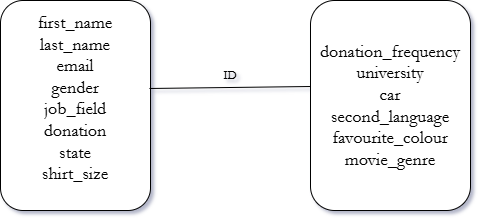

The diagram above was exported from draw.io. Its source (the exported page's mxGraphModel, read from the mxfile embedded in the PNG):
<mxGraphModel dx="528" dy="490" grid="0" gridSize="10" guides="1" tooltips="1" connect="1" arrows="1" fold="1" page="1" pageScale="1" pageWidth="850" pageHeight="1100" math="0" shadow="1">
  <root>
    <mxCell id="0" />
    <mxCell id="1" parent="0" />
    <mxCell id="oD4_dccctqyZcibuIstr-1" parent="1" style="rounded=1;whiteSpace=wrap;html=1;align=center;fontFamily=Garamond;labelBackgroundColor=default;" value="&lt;span style=&quot;font-size: 18px; background-color: light-dark(#ffffff, var(--ge-dark-color, #121212)); color: light-dark(rgb(0, 0, 0), rgb(255, 255, 255));&quot;&gt;first_name&lt;/span&gt;&lt;div&gt;&lt;font style=&quot;font-size: 18px;&quot;&gt;last_name&lt;/font&gt;&lt;/div&gt;&lt;div&gt;&lt;font style=&quot;font-size: 18px;&quot;&gt;email&lt;/font&gt;&lt;/div&gt;&lt;div&gt;&lt;font style=&quot;font-size: 18px;&quot;&gt;gender&lt;/font&gt;&lt;/div&gt;&lt;div&gt;&lt;font style=&quot;font-size: 18px;&quot;&gt;job_field&lt;/font&gt;&lt;/div&gt;&lt;div&gt;&lt;font style=&quot;font-size: 18px;&quot;&gt;donation&lt;/font&gt;&lt;/div&gt;&lt;div&gt;&lt;font style=&quot;font-size: 18px;&quot;&gt;state&lt;/font&gt;&lt;/div&gt;&lt;div&gt;&lt;font style=&quot;font-size: 18px;&quot;&gt;shirt_size&lt;/font&gt;&lt;/div&gt;&lt;div&gt;&lt;br&gt;&lt;/div&gt;" vertex="1">
      <mxGeometry height="210" width="150" x="40" y="90" as="geometry" />
    </mxCell>
    <mxCell id="oD4_dccctqyZcibuIstr-2" parent="1" style="rounded=1;whiteSpace=wrap;html=1;" value="&lt;div&gt;&lt;font style=&quot;font-size: 18px;&quot; face=&quot;Garamond&quot;&gt;donation_frequency&lt;/font&gt;&lt;/div&gt;&lt;div&gt;&lt;font style=&quot;font-size: 18px;&quot; face=&quot;Garamond&quot;&gt;university&lt;/font&gt;&lt;/div&gt;&lt;div&gt;&lt;font style=&quot;font-size: 18px;&quot; face=&quot;Garamond&quot;&gt;car&lt;/font&gt;&lt;/div&gt;&lt;div&gt;&lt;font style=&quot;font-size: 18px;&quot; face=&quot;Garamond&quot;&gt;second_language&lt;/font&gt;&lt;/div&gt;&lt;div&gt;&lt;font style=&quot;font-size: 18px;&quot; face=&quot;Garamond&quot;&gt;favourite_colour&lt;/font&gt;&lt;/div&gt;&lt;div&gt;&lt;font style=&quot;font-size: 18px;&quot; face=&quot;Garamond&quot;&gt;movie_genre&lt;/font&gt;&lt;/div&gt;" vertex="1">
      <mxGeometry height="210" width="160" x="350" y="90" as="geometry" />
    </mxCell>
    <mxCell id="oD4_dccctqyZcibuIstr-3" edge="1" parent="1" source="oD4_dccctqyZcibuIstr-1" style="endArrow=none;html=1;rounded=1;dashed=1;shape=wire;exitX=0.993;exitY=0.419;exitDx=0;exitDy=0;exitPerimeter=0;" value="">
      <mxGeometry height="50" relative="1" width="50" as="geometry">
        <mxPoint x="250" y="210" as="sourcePoint" />
        <mxPoint x="350" y="176" as="targetPoint" />
      </mxGeometry>
    </mxCell>
    <mxCell id="oD4_dccctqyZcibuIstr-4" parent="1" style="text;html=1;whiteSpace=wrap;strokeColor=none;fillColor=none;align=center;verticalAlign=middle;rounded=1;" value="&lt;font face=&quot;Garamond&quot;&gt;ID&lt;/font&gt;" vertex="1">
      <mxGeometry height="30" width="60" x="240" y="150" as="geometry" />
    </mxCell>
  </root>
</mxGraphModel>